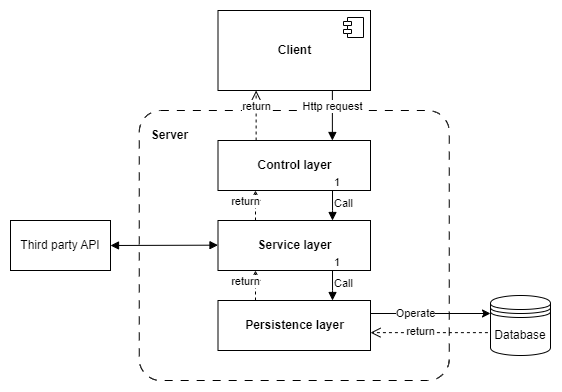

The diagram above was exported from draw.io. Its source (the exported page's mxGraphModel, read from the mxfile embedded in the PNG):
<mxGraphModel dx="745" dy="494" grid="1" gridSize="10" guides="1" tooltips="1" connect="1" arrows="1" fold="1" page="1" pageScale="1" pageWidth="827" pageHeight="1169" math="0" shadow="0">
  <root>
    <mxCell id="0" />
    <mxCell id="1" parent="0" />
    <mxCell id="ADLmUqH5CrjrCNVsOnab-29" value="" style="rounded=1;whiteSpace=wrap;html=1;dashed=1;dashPattern=8 8;arcSize=8;" vertex="1" parent="1">
      <mxGeometry x="238.75" y="260" width="310" height="270" as="geometry" />
    </mxCell>
    <mxCell id="ADLmUqH5CrjrCNVsOnab-3" value="&lt;b&gt;Control layer&lt;/b&gt;" style="html=1;points=[[0,0,0,0,5],[0,1,0,0,-5],[1,0,0,0,5],[1,1,0,0,-5]];perimeter=orthogonalPerimeter;outlineConnect=0;targetShapes=umlLifeline;portConstraint=eastwest;newEdgeStyle={&quot;curved&quot;:0,&quot;rounded&quot;:0};direction=south;" vertex="1" parent="1">
      <mxGeometry x="317.5" y="290" width="152.5" height="50" as="geometry" />
    </mxCell>
    <mxCell id="ADLmUqH5CrjrCNVsOnab-4" value="Http request" style="html=1;verticalAlign=bottom;endArrow=block;curved=0;rounded=0;exitX=0.75;exitY=1;exitDx=0;exitDy=0;" edge="1" target="ADLmUqH5CrjrCNVsOnab-3" parent="1" source="ADLmUqH5CrjrCNVsOnab-10">
      <mxGeometry relative="1" as="geometry">
        <mxPoint x="500" y="270" as="targetPoint" />
      </mxGeometry>
    </mxCell>
    <mxCell id="ADLmUqH5CrjrCNVsOnab-5" value="return" style="html=1;verticalAlign=bottom;endArrow=open;dashed=1;endSize=8;curved=0;rounded=0;entryX=0.25;entryY=1;entryDx=0;entryDy=0;" edge="1" source="ADLmUqH5CrjrCNVsOnab-3" parent="1" target="ADLmUqH5CrjrCNVsOnab-10">
      <mxGeometry relative="1" as="geometry">
        <mxPoint x="390" y="270" as="targetPoint" />
        <mxPoint x="360" y="240" as="sourcePoint" />
      </mxGeometry>
    </mxCell>
    <mxCell id="ADLmUqH5CrjrCNVsOnab-10" value="&lt;b&gt;Client&lt;/b&gt;" style="html=1;dropTarget=0;whiteSpace=wrap;" vertex="1" parent="1">
      <mxGeometry x="317.5" y="160" width="152.5" height="80" as="geometry" />
    </mxCell>
    <mxCell id="ADLmUqH5CrjrCNVsOnab-11" value="" style="shape=module;jettyWidth=8;jettyHeight=4;" vertex="1" parent="ADLmUqH5CrjrCNVsOnab-10">
      <mxGeometry x="1" width="20" height="20" relative="1" as="geometry">
        <mxPoint x="-27" y="7" as="offset" />
      </mxGeometry>
    </mxCell>
    <mxCell id="ADLmUqH5CrjrCNVsOnab-12" value="&lt;b&gt;&lt;span style=&quot;background-color: transparent; color: light-dark(rgb(0, 0, 0), rgb(255, 255, 255));&quot;&gt;Service&amp;nbsp;&lt;/span&gt;&lt;span style=&quot;background-color: transparent; color: light-dark(rgb(0, 0, 0), rgb(255, 255, 255));&quot;&gt;layer&lt;/span&gt;&lt;/b&gt;" style="html=1;points=[[0,0,0,0,5],[0,1,0,0,-5],[1,0,0,0,5],[1,1,0,0,-5]];perimeter=orthogonalPerimeter;outlineConnect=0;targetShapes=umlLifeline;portConstraint=eastwest;newEdgeStyle={&quot;curved&quot;:0,&quot;rounded&quot;:0};direction=south;" vertex="1" parent="1">
      <mxGeometry x="317.5" y="370" width="152.5" height="50" as="geometry" />
    </mxCell>
    <mxCell id="ADLmUqH5CrjrCNVsOnab-16" value="Call" style="endArrow=block;endFill=1;html=1;edgeStyle=orthogonalEdgeStyle;align=left;verticalAlign=top;rounded=0;" edge="1" parent="1">
      <mxGeometry x="-1" relative="1" as="geometry">
        <mxPoint x="432" y="340" as="sourcePoint" />
        <mxPoint x="432" y="370" as="targetPoint" />
        <Array as="points">
          <mxPoint x="432" y="360" />
          <mxPoint x="432" y="360" />
        </Array>
      </mxGeometry>
    </mxCell>
    <mxCell id="ADLmUqH5CrjrCNVsOnab-17" value="1" style="edgeLabel;resizable=0;html=1;align=left;verticalAlign=bottom;" connectable="0" vertex="1" parent="ADLmUqH5CrjrCNVsOnab-16">
      <mxGeometry x="-1" relative="1" as="geometry" />
    </mxCell>
    <mxCell id="ADLmUqH5CrjrCNVsOnab-18" value="return" style="html=1;verticalAlign=bottom;endArrow=open;dashed=1;endSize=8;curved=0;rounded=0;" edge="1" parent="1">
      <mxGeometry x="-0.3333" y="10" relative="1" as="geometry">
        <mxPoint x="355" y="340" as="targetPoint" />
        <mxPoint x="355" y="370" as="sourcePoint" />
        <Array as="points">
          <mxPoint x="355" y="360" />
        </Array>
        <mxPoint as="offset" />
      </mxGeometry>
    </mxCell>
    <mxCell id="ADLmUqH5CrjrCNVsOnab-19" value="&lt;p&gt;&lt;b&gt;Persistence layer&lt;/b&gt;&lt;/p&gt;" style="html=1;points=[[0,0,0,0,5],[0,1,0,0,-5],[1,0,0,0,5],[1,1,0,0,-5]];perimeter=orthogonalPerimeter;outlineConnect=0;targetShapes=umlLifeline;portConstraint=eastwest;newEdgeStyle={&quot;curved&quot;:0,&quot;rounded&quot;:0};direction=south;" vertex="1" parent="1">
      <mxGeometry x="317.5" y="450" width="152.5" height="50" as="geometry" />
    </mxCell>
    <mxCell id="ADLmUqH5CrjrCNVsOnab-20" value="Call" style="endArrow=block;endFill=1;html=1;edgeStyle=orthogonalEdgeStyle;align=left;verticalAlign=top;rounded=0;" edge="1" parent="1">
      <mxGeometry x="-1" relative="1" as="geometry">
        <mxPoint x="432" y="420" as="sourcePoint" />
        <mxPoint x="432" y="450" as="targetPoint" />
        <Array as="points">
          <mxPoint x="432" y="440" />
          <mxPoint x="432" y="440" />
        </Array>
      </mxGeometry>
    </mxCell>
    <mxCell id="ADLmUqH5CrjrCNVsOnab-21" value="1" style="edgeLabel;resizable=0;html=1;align=left;verticalAlign=bottom;" connectable="0" vertex="1" parent="ADLmUqH5CrjrCNVsOnab-20">
      <mxGeometry x="-1" relative="1" as="geometry" />
    </mxCell>
    <mxCell id="ADLmUqH5CrjrCNVsOnab-22" value="return" style="html=1;verticalAlign=bottom;endArrow=open;dashed=1;endSize=8;curved=0;rounded=0;" edge="1" parent="1">
      <mxGeometry x="-0.3333" y="10" relative="1" as="geometry">
        <mxPoint x="355" y="420" as="targetPoint" />
        <mxPoint x="355" y="450" as="sourcePoint" />
        <Array as="points">
          <mxPoint x="355" y="440" />
        </Array>
        <mxPoint as="offset" />
      </mxGeometry>
    </mxCell>
    <mxCell id="ADLmUqH5CrjrCNVsOnab-23" value="Database" style="shape=datastore;whiteSpace=wrap;html=1;" vertex="1" parent="1">
      <mxGeometry x="590" y="445" width="60" height="60" as="geometry" />
    </mxCell>
    <mxCell id="ADLmUqH5CrjrCNVsOnab-24" value="" style="endArrow=classic;html=1;rounded=0;entryX=0;entryY=0.3;entryDx=0;entryDy=0;" edge="1" parent="1" source="ADLmUqH5CrjrCNVsOnab-19" target="ADLmUqH5CrjrCNVsOnab-23">
      <mxGeometry width="50" height="50" relative="1" as="geometry">
        <mxPoint x="370" y="420" as="sourcePoint" />
        <mxPoint x="420" y="370" as="targetPoint" />
      </mxGeometry>
    </mxCell>
    <mxCell id="ADLmUqH5CrjrCNVsOnab-25" value="Operate" style="edgeLabel;html=1;align=center;verticalAlign=middle;resizable=0;points=[];" vertex="1" connectable="0" parent="ADLmUqH5CrjrCNVsOnab-24">
      <mxGeometry x="-0.2477" relative="1" as="geometry">
        <mxPoint as="offset" />
      </mxGeometry>
    </mxCell>
    <mxCell id="ADLmUqH5CrjrCNVsOnab-27" value="return" style="html=1;verticalAlign=bottom;endArrow=open;dashed=1;endSize=8;curved=0;rounded=0;exitX=-0.043;exitY=0.619;exitDx=0;exitDy=0;exitPerimeter=0;" edge="1" parent="1" source="ADLmUqH5CrjrCNVsOnab-23" target="ADLmUqH5CrjrCNVsOnab-19">
      <mxGeometry x="0.1484" y="8" relative="1" as="geometry">
        <mxPoint x="430" y="400" as="sourcePoint" />
        <mxPoint x="350" y="400" as="targetPoint" />
        <mxPoint as="offset" />
      </mxGeometry>
    </mxCell>
    <mxCell id="ADLmUqH5CrjrCNVsOnab-30" value="&lt;b&gt;Server&lt;/b&gt;" style="text;html=1;align=center;verticalAlign=middle;resizable=0;points=[];autosize=1;strokeColor=none;fillColor=none;" vertex="1" parent="1">
      <mxGeometry x="238.75" y="270" width="60" height="30" as="geometry" />
    </mxCell>
    <mxCell id="ADLmUqH5CrjrCNVsOnab-31" value="" style="endArrow=block;startArrow=block;endFill=1;startFill=1;html=1;rounded=0;exitX=1;exitY=0.5;exitDx=0;exitDy=0;" edge="1" parent="1" source="ADLmUqH5CrjrCNVsOnab-32">
      <mxGeometry width="160" relative="1" as="geometry">
        <mxPoint x="157.5" y="394.65999999999997" as="sourcePoint" />
        <mxPoint x="317.5" y="394.65999999999997" as="targetPoint" />
      </mxGeometry>
    </mxCell>
    <mxCell id="ADLmUqH5CrjrCNVsOnab-32" value="Third party API" style="whiteSpace=wrap;html=1;" vertex="1" parent="1">
      <mxGeometry x="110" y="370" width="100" height="50" as="geometry" />
    </mxCell>
  </root>
</mxGraphModel>